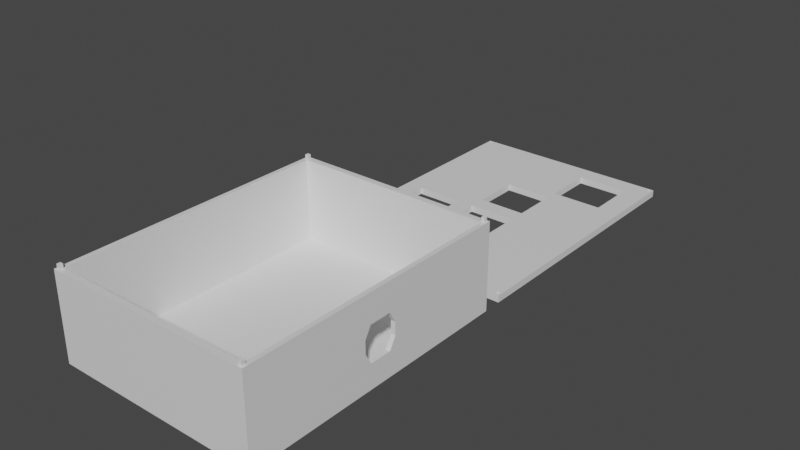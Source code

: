# Source: controllercut.blend  (saved by Blender 3.3.6; exported with 4.5.12 LTS)
import bpy
from mathutils import Matrix  # noqa: F401  (used for matrix-valued properties, if any)

bpy.ops.wm.read_factory_settings(use_empty=True)
scene = bpy.context.scene
scene.name = 'Scene'

# ---- collections
col_collection = bpy.data.collections.new('Collection'); scene.collection.children.link(col_collection)
col_keydiff = bpy.data.collections.new('keydiff'); scene.collection.children.link(col_keydiff)
col_stubs = bpy.data.collections.new('stubs'); scene.collection.children.link(col_stubs)

# ---- materials (node trees are filled in below, after node groups)
mat_material = bpy.data.materials.new('Material')
mat_material.alpha_threshold = 0.0
mat_material.use_transparent_shadow = False
mat_material.roughness = 0.5
mat_material.line_color = (0.0, 0.0, 0.0, 1.0)
mat_material_002 = bpy.data.materials.new('Material.002')
mat_material_002.alpha_threshold = 0.0
mat_material_002.use_transparent_shadow = False
mat_material_002.roughness = 0.5
mat_material_002.line_color = (0.0, 0.0, 0.0, 1.0)

# ---- material node trees
mat_material.use_nodes = True; mat_material.node_tree.nodes.clear()
_N = mat_material.node_tree.nodes; _L = mat_material.node_tree.links
n0 = _N.new('ShaderNodeOutputMaterial'); n0.name = 'Material Output'; n0.location = (300, 300)
n1 = _N.new('ShaderNodeBsdfPrincipled'); n1.name = 'Principled BSDF'; n1.location = (10, 300)
n1.distribution = 'GGX'
n1.subsurface_method = 'RANDOM_WALK_SKIN'
n1.inputs[3].default_value = 1.45
n1.inputs[27].default_value = (0.0, 0.0, 0.0, 1.0)
n1.inputs[28].default_value = 1.0
_L.new(n1.outputs[0], n0.inputs[0])
n0.is_active_output = True
mat_material_002.use_nodes = True; mat_material_002.node_tree.nodes.clear()
_N = mat_material_002.node_tree.nodes; _L = mat_material_002.node_tree.links
n0 = _N.new('ShaderNodeOutputMaterial'); n0.name = 'Material Output'; n0.location = (300, 300)
n1 = _N.new('ShaderNodeBsdfPrincipled'); n1.name = 'Principled BSDF'; n1.location = (10, 300)
n1.distribution = 'GGX'
n1.subsurface_method = 'RANDOM_WALK_SKIN'
n1.inputs[3].default_value = 1.45
n1.inputs[27].default_value = (0.0, 0.0, 0.0, 1.0)
n1.inputs[28].default_value = 1.0
_L.new(n1.outputs[0], n0.inputs[0])
n0.is_active_output = True

# ---- world
world_world = bpy.data.worlds.new('World'); scene.world = world_world
world_world.use_nodes = True; world_world.node_tree.nodes.clear()
_N = world_world.node_tree.nodes; _L = world_world.node_tree.links
n0 = _N.new('ShaderNodeOutputWorld'); n0.name = 'World Output'; n0.location = (300, 300)
n1 = _N.new('ShaderNodeBackground'); n1.name = 'Background'; n1.location = (10, 300)
n1.inputs[0].default_value = (0.05088, 0.05088, 0.05088, 1.0)
_L.new(n1.outputs[0], n0.inputs[0])
n0.is_active_output = True
world_world.color = (0.05088, 0.05088, 0.05088)
world_world.use_sun_shadow = False
world_world.sun_shadow_jitter_overblur = 0.0

# ---- meshes
me_cube = bpy.data.meshes.new('Cube')
me_cube.from_pydata([(0.9568, 0.9568, 1.0), (1.0, 1.0, -1.0), (0.9568, -0.9568, 1.0), (1.0, -1.0, -1.0), (-0.9568, 0.9568, 1.0), (-1.0, 1.0, -1.0), (-0.9568, -0.9568, 1.0), (-1.0, -1.0, -1.0), (1.0, -1.0, 1.0), (-1.0, -1.0, 1.0), (1.0, 1.0, 1.0), (-1.0, 1.0, 1.0), (1.0, -1.0, 33.82), (-1.0, -1.0, 33.82), (1.0, 1.0, 33.82), (-1.0, 1.0, 33.82), (0.9568, -0.9568, 33.82), (-0.9568, -0.9568, 33.82), (0.9568, 0.9568, 33.82), (-0.9568, 0.9568, 33.82), (0.9568, -0.125, 13.07), (0.9568, -0.125, 18.13), (0.9568, 0.125, 13.07), (0.9568, 0.07984, 8.636), (0.9568, -0.07984, 8.636), (0.9568, 0.07984, 22.56), (0.9568, -0.07984, 22.56), (0.9568, 0.125, 18.13), (1.0, -0.125, 13.07), (1.0, -0.07984, 8.636), (1.0, 0.125, 18.13), (1.0, 0.125, 13.07), (1.0, 0.07984, 8.636), (1.0, -0.125, 18.13), (1.0, 0.07984, 22.56), (1.0, -0.07984, 22.56)], [], [(0, 4, 6, 2), (3, 8, 9, 7), (7, 9, 11, 5), (5, 1, 3, 7), (1, 10, 8, 3), (5, 11, 10, 1), (23, 0, 2, 24), (24, 2, 16, 18, 0, 23, 22, 27, 25, 26, 21, 20), (4, 0, 18, 19), (9, 8, 12, 13), (10, 11, 15, 14), (16, 17, 13, 12), (18, 16, 12, 14), (17, 19, 15, 13), (19, 18, 14, 15), (11, 9, 13, 15), (29, 8, 10, 32), (10, 14, 12, 8, 29, 28, 33, 35, 34, 30, 31, 32), (6, 4, 19, 17), (2, 6, 17, 16), (28, 20, 21, 33), (25, 34, 35, 26), (27, 22, 31, 30), (22, 23, 32, 31), (25, 27, 30, 34), (20, 28, 29, 24), (26, 35, 33, 21), (23, 24, 29, 32)])
me_cube.polygons.foreach_set('material_index', [0, 0, 0, 0, 0, 0, 0, 0, 0, 0, 0, 0, 0, 0, 0, 0, 0, 0, 0, 0, 1, 1, 1, 1, 1, 1, 1, 1])
_uv = me_cube.uv_layers.new(name='UVMap')
_uv.uv.foreach_set('vector', [0.6304, 0.5054, 0.8696, 0.5054, 0.8696, 0.7446, 0.6304, 0.7446, 0.375, 0.75, 0.625, 0.75, 0.625, 1.0, 0.375, 1.0, 0.375, 0.0, 0.625, 0.0, 0.625, 0.25, 0.375, 0.25, 0.125, 0.5, 0.375, 0.5, 0.375, 0.75, 0.125, 0.75, 0.375, 0.5, 0.625, 0.5, 0.625, 0.75, 0.375, 0.75, 0.375, 0.25, 0.625, 0.25, 0.625, 0.5, 0.375, 0.5, 0.6304, 0.615, 0.6304, 0.5054, 0.6304, 0.7446, 0.6304, 0.635, 0.6304, 0.635, 0.6304, 0.7446, 0.6304, 0.7446, 0.6304, 0.5054, 0.6304, 0.5054, 0.6304, 0.615, 0.6304, 0.6094, 0.6304, 0.6094, 0.6304, 0.615, 0.6304, 0.635, 0.6304, 0.6406, 0.6304, 0.6406, 0.8696, 0.5054, 0.6304, 0.5054, 0.6304, 0.5054, 0.8696, 0.5054, 0.625, 1.0, 0.625, 0.75, 0.625, 0.75, 0.625, 1.0, 0.625, 0.5, 0.625, 0.25, 0.625, 0.25, 0.625, 0.5, 0.6304, 0.7446, 0.8696, 0.7446, 0.875, 0.75, 0.625, 0.75, 0.6304, 0.5054, 0.6304, 0.7446, 0.625, 0.75, 0.625, 0.5, 0.8696, 0.7446, 0.8696, 0.5054, 0.875, 0.5, 0.875, 0.75, 0.8696, 0.5054, 0.6304, 0.5054, 0.625, 0.5, 0.875, 0.5, 0.625, 0.25, 0.625, 0.0, 0.625, 0.0, 0.625, 0.25, 0.625, 0.635, 0.625, 0.75, 0.625, 0.5, 0.625, 0.615, 0.625, 0.5, 0.625, 0.5, 0.625, 0.75, 0.625, 0.75, 0.625, 0.635, 0.625, 0.6406, 0.625, 0.6406, 0.625, 0.635, 0.625, 0.615, 0.625, 0.6094, 0.625, 0.6094, 0.625, 0.615, 0.8696, 0.7446, 0.8696, 0.5054, 0.8696, 0.5054, 0.8696, 0.7446, 0.6304, 0.7446, 0.8696, 0.7446, 0.8696, 0.7446, 0.6304, 0.7446, 0.4547, 0.8239, 0.4547, 0.8563, 0.5453, 0.8563, 0.5453, 0.8239, 0.7313, 0.5452, 0.6989, 0.5452, 0.6989, 0.7048, 0.7313, 0.7048, 0.5453, 0.3937, 0.4547, 0.3937, 0.4547, 0.4261, 0.5453, 0.4261, 0.2687, 0.5, 0.2687, 0.5452, 0.3011, 0.5452, 0.3011, 0.5, 0.625, 0.3937, 0.5453, 0.3937, 0.5453, 0.4261, 0.625, 0.4261, 0.2687, 0.75, 0.3011, 0.75, 0.3011, 0.7048, 0.2687, 0.7048, 0.625, 0.8563, 0.625, 0.8239, 0.5453, 0.8239, 0.5453, 0.8563, 0.2687, 0.5452, 0.2687, 0.7048, 0.3011, 0.7048, 0.3011, 0.5452])
me_cube.materials.append(mat_material)
me_cube.materials.append(None)
me_cube.use_mirror_vertex_groups = False
me_cube.update()
me_cube_002 = bpy.data.meshes.new('Cube.002')
me_cube_002.from_pydata([(1.0, 1.0, 1.0), (0.95, -0.9875, 0.1886), (-0.9833, 0.9625, 0.1886), (0.95, 0.9625, 0.1886), (-0.9833, -0.9875, 0.1886), (1.0, 1.0, -1.0), (1.0, -1.0, 1.0), (0.95, -0.9625, 0.1886), (0.95, 0.9875, 0.1886), (-0.9833, 0.9875, 0.1886), (-0.9833, -0.9625, 0.1886), (1.0, -1.0, -1.0), (-1.0, 1.0, 1.0), (-0.95, -0.9875, 0.1886), (0.9833, 0.9625, 0.1886), (-0.95, 0.9625, 0.1886), (-1.0, 1.0, -1.0), (0.9833, -0.9875, 0.1886), (-1.0, -1.0, 1.0), (0.9833, -0.9625, 0.1886), (0.9833, 0.9875, 0.1886), (-0.95, 0.9875, 0.1886), (-0.95, -0.9625, 0.1886), (-1.0, -1.0, -1.0), (-0.823, 0.07403, 1.0), (-0.823, 0.424, 1.0), (-0.3563, 0.07403, 1.0), (-0.1897, -0.05097, 1.0), (-0.1897, 0.07403, 1.0), (-0.3563, 0.424, 1.0), (-0.1897, 0.424, 1.0), (-0.1897, 0.549, 1.0), (0.277, 0.424, 1.0), (0.277, 0.549, 1.0), (0.277, 0.899, 1.0), (-0.1897, 0.899, 1.0), (-0.1897, -0.401, 1.0), (0.277, -0.05097, 1.0), (0.277, 0.07403, 1.0), (0.277, -0.401, 1.0), (0.2786, -0.8575, 1.0), (0.7786, -0.4825, 1.0), (0.7786, -0.8575, 1.0), (0.2786, -0.4825, 1.0), (-0.9833, 0.9875, -1.0), (-0.9625, 0.9625, -1.0), (-0.3563, 0.424, -1.0), (-0.95, 0.9625, -1.0), (-0.95, 0.9875, -1.0), (-0.1897, 0.424, -1.0), (-0.1897, 0.549, -1.0), (-0.1897, 0.899, -1.0), (0.7786, -0.4825, -1.0), (0.95, 0.9625, -1.0), (0.277, 0.899, -1.0), (0.277, 0.07403, -1.0), (0.277, -0.05097, -1.0), (0.277, 0.424, -1.0), (0.277, 0.549, -1.0), (0.9833, 0.9875, -1.0), (0.9833, -0.9625, -1.0), (0.9833, 0.9625, -1.0), (0.95, 0.9875, -1.0), (-0.9833, -0.9875, -1.0), (-0.9833, -0.9625, -1.0), (-0.9833, 0.9625, -1.0), (-0.3563, 0.07403, -1.0), (-0.95, -0.9875, -1.0), (-0.1897, -0.401, -1.0), (-0.95, -0.9625, -1.0), (-0.823, 0.07403, -1.0), (-0.823, 0.424, -1.0), (-0.1897, 0.07403, -1.0), (-0.1897, -0.05097, -1.0), (0.2786, -0.4825, -1.0), (0.277, -0.401, -1.0), (0.95, -0.9875, -1.0), (0.7786, -0.8575, -1.0), (0.95, -0.9625, -1.0), (0.9833, -0.9875, -1.0), (0.2786, -0.8575, -1.0)], [], [(29, 26, 24, 25, 12, 18, 6, 42, 40, 43, 39, 36, 27, 37, 38, 28, 30), (32, 33, 31, 30), (42, 6, 0, 12, 25, 29, 30, 31, 35, 34, 33, 32, 38, 37, 39, 43, 41), (11, 6, 18, 23), (23, 18, 12, 16), (16, 5, 59, 62, 53, 54, 51, 50, 58, 57, 49, 72, 66, 46, 71, 45, 47, 48, 44), (59, 5, 11, 79, 60, 78, 77, 52, 74, 75, 56, 73, 68, 69, 64, 63, 23, 16, 44, 65, 45, 71, 70, 66, 72, 55, 57, 58, 54, 53, 61), (79, 11, 23, 63, 67, 69, 68, 75, 74, 80, 77, 78, 76), (5, 0, 6, 11), (16, 12, 0, 5), (51, 35, 31, 50), (54, 34, 35, 51), (33, 34, 54, 58), (31, 33, 58, 50), (73, 27, 36, 68), (56, 37, 27, 73), (39, 37, 56, 75), (36, 39, 75, 68), (49, 30, 28, 72), (57, 32, 30, 49), (38, 32, 57, 55), (28, 38, 55, 72), (71, 25, 24, 70), (46, 29, 25, 71), (26, 29, 46, 66), (24, 26, 66, 70), (74, 43, 40, 80), (52, 41, 43, 74), (42, 41, 52, 77), (40, 42, 77, 80), (44, 9, 2, 65), (48, 21, 9, 44), (47, 15, 21, 48), (65, 2, 15, 47, 45), (2, 9, 21, 15), (62, 8, 3, 53), (59, 20, 8, 62), (61, 14, 20, 59), (53, 3, 14, 61), (3, 8, 20, 14), (78, 7, 1, 76), (60, 19, 7, 78), (17, 19, 60, 79), (76, 1, 17, 79), (1, 7, 19, 17), (64, 10, 4, 63), (69, 22, 10, 64), (67, 13, 22, 69), (63, 4, 13, 67), (4, 10, 22, 13)])
me_cube_002.polygons.foreach_set('material_index', [0, 0, 0, 0, 0, 0, 0, 0, 0, 0, 1, 1, 1, 1, 1, 1, 1, 1, 1, 1, 1, 1, 1, 1, 1, 1, 1, 1, 1, 1, 1, 1, 1, 1, 1, 1, 1, 1, 1, 1, 1, 1, 1, 1, 1, 1, 1, 1, 1, 1])
_uv = me_cube_002.uv_layers.new(name='UVMap')
_uv.uv.foreach_set('vector', [0.7945, 0.572, 0.7945, 0.6157, 0.8529, 0.6157, 0.8529, 0.572, 0.875, 0.5, 0.875, 0.75, 0.625, 0.75, 0.6527, 0.7322, 0.7152, 0.7322, 0.7152, 0.6853, 0.7154, 0.6751, 0.7737, 0.6751, 0.7737, 0.6314, 0.7154, 0.6314, 0.7154, 0.6157, 0.7737, 0.6157, 0.7737, 0.572, 0.7154, 0.572, 0.7154, 0.5564, 0.7737, 0.5564, 0.7737, 0.572, 0.6527, 0.7322, 0.625, 0.75, 0.625, 0.5, 0.875, 0.5, 0.8529, 0.572, 0.7945, 0.572, 0.7737, 0.572, 0.7737, 0.5564, 0.7737, 0.5126, 0.7154, 0.5126, 0.7154, 0.5564, 0.7154, 0.572, 0.7154, 0.6157, 0.7154, 0.6314, 0.7154, 0.6751, 0.7152, 0.6853, 0.6527, 0.6853, 0.375, 0.75, 0.625, 0.75, 0.625, 1.0, 0.375, 1.0, 0.375, 0.0, 0.625, 0.0, 0.625, 0.25, 0.375, 0.25, 0.125, 0.5, 0.375, 0.5, 0.3729, 0.5016, 0.3688, 0.5016, 0.3687, 0.5047, 0.2846, 0.5126, 0.2263, 0.5126, 0.2263, 0.5564, 0.2846, 0.5564, 0.2846, 0.572, 0.2263, 0.572, 0.2263, 0.6157, 0.2055, 0.6157, 0.2055, 0.572, 0.1471, 0.572, 0.1297, 0.5047, 0.1313, 0.5047, 0.1313, 0.5016, 0.1271, 0.5016, 0.3729, 0.5016, 0.375, 0.5, 0.375, 0.75, 0.3729, 0.7484, 0.3729, 0.7453, 0.3688, 0.7453, 0.3473, 0.7322, 0.3473, 0.6853, 0.2848, 0.6853, 0.2846, 0.6751, 0.2846, 0.6314, 0.2263, 0.6314, 0.2263, 0.6751, 0.1312, 0.7453, 0.1271, 0.7453, 0.1271, 0.7484, 0.125, 0.75, 0.125, 0.5, 0.1271, 0.5016, 0.1271, 0.5047, 0.1297, 0.5047, 0.1471, 0.572, 0.1471, 0.6157, 0.2055, 0.6157, 0.2263, 0.6157, 0.2846, 0.6157, 0.2846, 0.572, 0.2846, 0.5564, 0.2846, 0.5126, 0.3687, 0.5047, 0.3729, 0.5047, 0.3729, 0.7484, 0.375, 0.75, 0.125, 0.75, 0.1271, 0.7484, 0.1313, 0.7484, 0.1312, 0.7453, 0.2263, 0.6751, 0.2846, 0.6751, 0.2848, 0.6853, 0.2848, 0.7322, 0.3473, 0.7322, 0.3688, 0.7453, 0.3688, 0.7484, 0.375, 0.5, 0.625, 0.5, 0.625, 0.75, 0.375, 0.75, 0.375, 0.25, 0.625, 0.25, 0.625, 0.5, 0.375, 0.5, 0.4192, 0.25, 0.5192, 0.25, 0.5192, 0.0, 0.4192, 0.0, 0.4192, 0.5, 0.5192, 0.5, 0.5192, 0.25, 0.4192, 0.25, 0.5192, 0.75, 0.5192, 0.5, 0.4192, 0.5, 0.4192, 0.75, 0.5192, 1.0, 0.5192, 0.75, 0.4192, 0.75, 0.4192, 1.0, 0.4192, 0.25, 0.5192, 0.25, 0.5192, 0.0, 0.4192, 0.0, 0.4192, 0.5, 0.5192, 0.5, 0.5192, 0.25, 0.4192, 0.25, 0.5192, 0.75, 0.5192, 0.5, 0.4192, 0.5, 0.4192, 0.75, 0.5192, 1.0, 0.5192, 0.75, 0.4192, 0.75, 0.4192, 1.0, 0.4192, 0.25, 0.5192, 0.25, 0.5192, 0.0, 0.4192, 0.0, 0.4192, 0.5, 0.5192, 0.5, 0.5192, 0.25, 0.4192, 0.25, 0.5192, 0.75, 0.5192, 0.5, 0.4192, 0.5, 0.4192, 0.75, 0.5192, 1.0, 0.5192, 0.75, 0.4192, 0.75, 0.4192, 1.0, 0.4192, 0.25, 0.5192, 0.25, 0.5192, 0.0, 0.4192, 0.0, 0.4192, 0.5, 0.5192, 0.5, 0.5192, 0.25, 0.4192, 0.25, 0.5192, 0.75, 0.5192, 0.5, 0.4192, 0.5, 0.4192, 0.75, 0.5192, 1.0, 0.5192, 0.75, 0.4192, 0.75, 0.4192, 1.0, 0.4192, 0.25, 0.5192, 0.25, 0.5192, 0.0, 0.4192, 0.0, 0.4192, 0.5, 0.5192, 0.5, 0.5192, 0.25, 0.4192, 0.25, 0.5192, 0.75, 0.5192, 0.5, 0.4192, 0.5, 0.4192, 0.75, 0.5192, 1.0, 0.5192, 0.75, 0.4192, 0.75, 0.4192, 1.0, 0.4764, 0.25, 0.625, 0.25, 0.625, 0.0, 0.4764, 0.0, 0.4764, 0.5, 0.625, 0.5, 0.625, 0.25, 0.4764, 0.25, 0.4764, 0.75, 0.625, 0.75, 0.625, 0.5, 0.4764, 0.5, 0.4764, 1.0, 0.625, 1.0, 0.625, 0.75, 0.4764, 0.75, 0.4764, 0.8438, 0.875, 0.75, 0.875, 0.5, 0.625, 0.5, 0.625, 0.75, 0.4764, 0.25, 0.625, 0.25, 0.625, 0.0, 0.4764, 0.0, 0.4764, 0.5, 0.625, 0.5, 0.625, 0.25, 0.4764, 0.25, 0.4764, 0.75, 0.625, 0.75, 0.625, 0.5, 0.4764, 0.5, 0.4764, 1.0, 0.625, 1.0, 0.625, 0.75, 0.4764, 0.75, 0.875, 0.75, 0.875, 0.5, 0.625, 0.5, 0.625, 0.75, 0.4764, 0.25, 0.625, 0.25, 0.625, 0.0, 0.4764, 0.0, 0.4764, 0.5, 0.625, 0.5, 0.625, 0.25, 0.4764, 0.25, 0.625, 0.75, 0.625, 0.5, 0.4764, 0.5, 0.4764, 0.75, 0.4764, 1.0, 0.625, 1.0, 0.625, 0.75, 0.4764, 0.75, 0.875, 0.75, 0.875, 0.5, 0.625, 0.5, 0.625, 0.75, 0.4764, 0.25, 0.625, 0.25, 0.625, 0.0, 0.4764, 0.0, 0.4764, 0.5, 0.625, 0.5, 0.625, 0.25, 0.4764, 0.25, 0.4764, 0.75, 0.625, 0.75, 0.625, 0.5, 0.4764, 0.5, 0.4764, 1.0, 0.625, 1.0, 0.625, 0.75, 0.4764, 0.75, 0.875, 0.75, 0.875, 0.5, 0.625, 0.5, 0.625, 0.75])
me_cube_002.materials.append(mat_material_002)
me_cube_002.materials.append(None)
me_cube_002.use_mirror_vertex_groups = False
me_cube_002.update()
me_cube_012 = bpy.data.meshes.new('Cube.012')
me_cube_012.from_pydata([(-3.805, -2.393, -3.392), (-3.805, -2.393, 3.392), (-3.805, 2.393, -3.392), (-3.805, 2.393, 3.392), (3.805, -2.393, -3.392), (3.805, -2.393, 3.392), (3.805, 2.393, -3.392), (3.805, 2.393, 3.392)], [], [(0, 1, 3, 2), (2, 3, 7, 6), (6, 7, 5, 4), (4, 5, 1, 0), (2, 6, 4, 0), (7, 3, 1, 5)])
_uv = me_cube_012.uv_layers.new(name='UVMap')
_uv.uv.foreach_set('vector', [0.375, 0.0, 0.625, 0.0, 0.625, 0.25, 0.375, 0.25, 0.375, 0.25, 0.625, 0.25, 0.625, 0.5, 0.375, 0.5, 0.375, 0.5, 0.625, 0.5, 0.625, 0.75, 0.375, 0.75, 0.375, 0.75, 0.625, 0.75, 0.625, 1.0, 0.375, 1.0, 0.125, 0.5, 0.375, 0.5, 0.375, 0.75, 0.125, 0.75, 0.625, 0.5, 0.875, 0.5, 0.875, 0.75, 0.625, 0.75])
me_cube_012.update()
me_cube_010 = bpy.data.meshes.new('Cube.010')
me_cube_010.from_pydata([(-3.805, -2.393, -3.392), (-3.805, -2.393, 3.392), (-3.805, 2.393, -3.392), (-3.805, 2.393, 3.392), (3.805, -2.393, -3.392), (3.805, -2.393, 3.392), (3.805, 2.393, -3.392), (3.805, 2.393, 3.392)], [], [(0, 1, 3, 2), (2, 3, 7, 6), (6, 7, 5, 4), (4, 5, 1, 0), (2, 6, 4, 0), (7, 3, 1, 5)])
_uv = me_cube_010.uv_layers.new(name='UVMap')
_uv.uv.foreach_set('vector', [0.375, 0.0, 0.625, 0.0, 0.625, 0.25, 0.375, 0.25, 0.375, 0.25, 0.625, 0.25, 0.625, 0.5, 0.375, 0.5, 0.375, 0.5, 0.625, 0.5, 0.625, 0.75, 0.375, 0.75, 0.375, 0.75, 0.625, 0.75, 0.625, 1.0, 0.375, 1.0, 0.125, 0.5, 0.375, 0.5, 0.375, 0.75, 0.125, 0.75, 0.625, 0.5, 0.875, 0.5, 0.875, 0.75, 0.625, 0.75])
me_cube_010.update()
me_cube_008 = bpy.data.meshes.new('Cube.008')
me_cube_008.from_pydata([(-3.805, -2.393, -3.392), (-3.805, -2.393, 3.392), (-3.805, 2.393, -3.392), (-3.805, 2.393, 3.392), (3.805, -2.393, -3.392), (3.805, -2.393, 3.392), (3.805, 2.393, -3.392), (3.805, 2.393, 3.392)], [], [(0, 1, 3, 2), (2, 3, 7, 6), (6, 7, 5, 4), (4, 5, 1, 0), (2, 6, 4, 0), (7, 3, 1, 5)])
_uv = me_cube_008.uv_layers.new(name='UVMap')
_uv.uv.foreach_set('vector', [0.375, 0.0, 0.625, 0.0, 0.625, 0.25, 0.375, 0.25, 0.375, 0.25, 0.625, 0.25, 0.625, 0.5, 0.375, 0.5, 0.375, 0.5, 0.625, 0.5, 0.625, 0.75, 0.375, 0.75, 0.375, 0.75, 0.625, 0.75, 0.625, 1.0, 0.375, 1.0, 0.125, 0.5, 0.375, 0.5, 0.375, 0.75, 0.125, 0.75, 0.625, 0.5, 0.875, 0.5, 0.875, 0.75, 0.625, 0.75])
me_cube_008.update()
me_cube_013 = bpy.data.meshes.new('Cube.013')
me_cube_013.from_pydata([(-3.805, -2.393, -3.392), (-3.805, -2.393, 3.392), (-3.805, 2.393, -3.392), (-3.805, 2.393, 3.392), (3.805, -2.393, -3.392), (3.805, -2.393, 3.392), (3.805, 2.393, -3.392), (3.805, 2.393, 3.392)], [], [(0, 1, 3, 2), (2, 3, 7, 6), (6, 7, 5, 4), (4, 5, 1, 0), (2, 6, 4, 0), (7, 3, 1, 5)])
_uv = me_cube_013.uv_layers.new(name='UVMap')
_uv.uv.foreach_set('vector', [0.375, 0.0, 0.625, 0.0, 0.625, 0.25, 0.375, 0.25, 0.375, 0.25, 0.625, 0.25, 0.625, 0.5, 0.375, 0.5, 0.375, 0.5, 0.625, 0.5, 0.625, 0.75, 0.375, 0.75, 0.375, 0.75, 0.625, 0.75, 0.625, 1.0, 0.375, 1.0, 0.125, 0.5, 0.375, 0.5, 0.375, 0.75, 0.125, 0.75, 0.625, 0.5, 0.875, 0.5, 0.875, 0.75, 0.625, 0.75])
me_cube_013.update()

# ---- objects
ob_cube = bpy.data.objects.new('Cube', me_cube)
ob_cube_001 = bpy.data.objects.new('Cube.001', me_cube_002)
ob_cube_010 = bpy.data.objects.new('Cube.010', me_cube_012)
ob_cube_009 = bpy.data.objects.new('Cube.009', me_cube_010)
ob_cube_007 = bpy.data.objects.new('Cube.007', me_cube_008)
ob_cube_011 = bpy.data.objects.new('Cube.011', me_cube_013)

# ---- transforms, parenting, visibility, modifiers, constraints
ob_cube.location = (0.0, 0.0, 20.0)
ob_cube.scale = (30.0, 40.0, 0.7179)
ob_cube.lock_rotations_4d = False
ob_cube.empty_display_type = 'ARROWS'
ob_cube.lineart.crease_threshold = 0.0
ob_cube_001.location = (0.0, 85.23, 20.32)
ob_cube_001.rotation_euler = (3.142, 0.0, 0.0)
ob_cube_001.scale = (30.0, 40.0, 1.0)
ob_cube_001.lock_rotations_4d = False
ob_cube_001.empty_display_type = 'ARROWS'
ob_cube_001.lineart.crease_threshold = 0.0
ob_cube_010.location = (29.0, 39.0, 44.5)
ob_cube_010.scale = (0.1314, 0.2089, 0.2948)
ob_cube_009.location = (29.0, -39.0, 44.5)
ob_cube_009.scale = (0.1314, 0.2089, 0.2948)
ob_cube_007.location = (-29.0, -39.0, 44.5)
ob_cube_007.scale = (0.1314, 0.2089, 0.2948)
ob_cube_011.location = (-29.0, 39.0, 44.5)
ob_cube_011.scale = (0.1314, 0.2089, 0.2948)

# ---- collection membership
col_collection.objects.link(ob_cube)
col_collection.objects.link(ob_cube_001)
col_stubs.objects.link(ob_cube_010)
col_stubs.objects.link(ob_cube_009)
col_stubs.objects.link(ob_cube_007)
col_stubs.objects.link(ob_cube_011)

# ---- scene / render settings (as saved in the file)
scene.frame_start = 1; scene.frame_end = 250; scene.frame_set(1)
scene.render.engine = 'BLENDER_EEVEE_NEXT'
scene.cycles.sampling_pattern = 'TABULATED_SOBOL'
scene.cycles.use_light_tree = False
scene.view_settings.view_transform = 'Filmic'
scene.unit_settings.scale_length = 0.001
bpy.context.view_layer.update()

# ---- added for rendering (the .blend has no active camera and no usable light): camera, sun
cam_auto = bpy.data.cameras.new('AutoCamera')
cam_auto.lens = 50.0
cam_auto.sensor_width = 36.0
cam_auto.clip_end = 2885.91
ob_auto_camera = bpy.data.objects.new('AutoCamera', cam_auto)
scene.collection.objects.link(ob_auto_camera)
ob_auto_camera.location = (164.44, -154.714, 163.943)
ob_auto_camera.rotation_euler = (1.09748, -7.21219e-08, 0.694738)
scene.camera = ob_auto_camera
light_auto_sun = bpy.data.lights.new('AutoSun', 'SUN')
light_auto_sun.energy = 3.0
light_auto_sun.angle = 0.0523599
ob_auto_sun = bpy.data.objects.new('AutoSun', light_auto_sun)
scene.collection.objects.link(ob_auto_sun)
ob_auto_sun.rotation_euler = (0.872665, 0.174533, 0.523599)
bpy.context.view_layer.update()
